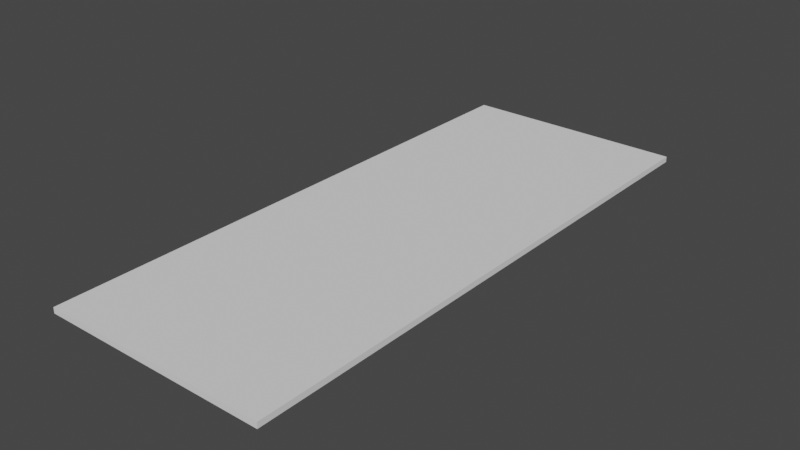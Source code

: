 # Source: wall1.blend  (saved by Blender 3.4.6; exported with 4.5.12 LTS)
import bpy
from mathutils import Matrix  # noqa: F401  (used for matrix-valued properties, if any)

bpy.ops.wm.read_factory_settings(use_empty=True)
scene = bpy.context.scene
scene.name = 'Scene'

# ---- world
world_world = bpy.data.worlds.new('World'); scene.world = world_world
world_world.use_nodes = True; world_world.node_tree.nodes.clear()
_N = world_world.node_tree.nodes; _L = world_world.node_tree.links
n0 = _N.new('ShaderNodeOutputWorld'); n0.name = 'World Output'; n0.location = (300, 300)
n1 = _N.new('ShaderNodeBackground'); n1.name = 'Background'; n1.location = (10, 300)
n1.inputs[0].default_value = (0.05088, 0.05088, 0.05088, 1.0)
_L.new(n1.outputs[0], n0.inputs[0])
n0.is_active_output = True
world_world.color = (0.05088, 0.05088, 0.05088)
world_world.use_sun_shadow = False
world_world.sun_shadow_jitter_overblur = 0.0

# ---- meshes
me_wall = bpy.data.meshes.new('wall')
me_wall.from_pydata([(-0.06, -0.15, -0.0015), (-0.06, -0.15, 0.0015), (-0.06, 0.15, 0.0015), (-0.06, 0.15, -0.0015), (0.06, 0.15, 0.0015), (0.06, 0.15, -0.0015), (0.06, -0.15, 0.0015), (0.06, -0.15, -0.0015)], [], [(0, 1, 2), (0, 2, 3), (3, 2, 4), (3, 4, 5), (5, 4, 6), (5, 6, 7), (7, 6, 1), (7, 1, 0), (3, 5, 7), (3, 7, 0), (4, 2, 1), (4, 1, 6)])
me_wall.update()

# ---- objects
ob_wall = bpy.data.objects.new('wall', me_wall)

# ---- transforms, parenting, visibility, modifiers, constraints
ob_wall.location = (0.0, 0.0, 0.0)

# ---- collection membership
scene.collection.objects.link(ob_wall)

# ---- scene / render settings (as saved in the file)
scene.frame_start = 1; scene.frame_end = 250; scene.frame_set(1)
scene.render.engine = 'BLENDER_EEVEE_NEXT'
scene.cycles.sampling_pattern = 'TABULATED_SOBOL'
scene.cycles.use_light_tree = False
scene.view_settings.view_transform = 'Filmic'
bpy.context.view_layer.update()

# ---- added for rendering (the .blend has no active camera and no usable light): camera, sun
cam_auto = bpy.data.cameras.new('AutoCamera')
cam_auto.lens = 50.0
cam_auto.sensor_width = 36.0
cam_auto.clip_end = 1000.0
ob_auto_camera = bpy.data.objects.new('AutoCamera', cam_auto)
scene.collection.objects.link(ob_auto_camera)
ob_auto_camera.location = (0.298962, -0.358755, 0.23917)
ob_auto_camera.rotation_euler = (1.09748, -7.21219e-08, 0.694738)
scene.camera = ob_auto_camera
light_auto_sun = bpy.data.lights.new('AutoSun', 'SUN')
light_auto_sun.energy = 3.0
light_auto_sun.angle = 0.0523599
ob_auto_sun = bpy.data.objects.new('AutoSun', light_auto_sun)
scene.collection.objects.link(ob_auto_sun)
ob_auto_sun.rotation_euler = (0.872665, 0.174533, 0.523599)
bpy.context.view_layer.update()
